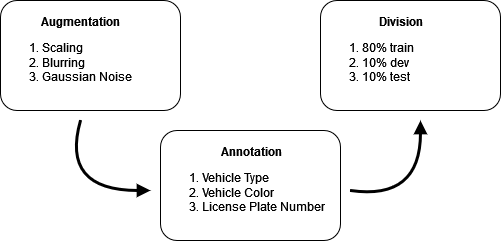

The diagram above was exported from draw.io. Its source (the exported page's mxGraphModel, read from the mxfile embedded in the PNG):
<mxGraphModel dx="934" dy="464" grid="1" gridSize="10" guides="1" tooltips="1" connect="1" arrows="1" fold="1" page="1" pageScale="1" pageWidth="850" pageHeight="1100" math="0" shadow="0">
  <root>
    <mxCell id="0" />
    <mxCell id="1" parent="0" />
    <mxCell id="23fmshlQNsXyhyvqe7r2-1" value="&lt;div&gt;&amp;nbsp;&amp;nbsp;&amp;nbsp;&amp;nbsp;&amp;nbsp;&amp;nbsp;&amp;nbsp;&amp;nbsp;&amp;nbsp;&amp;nbsp;&amp;nbsp;&amp;nbsp; &lt;b&gt;Augmentation&lt;/b&gt;&lt;/div&gt;&lt;div&gt;&lt;ol&gt;&lt;li&gt;Scaling&lt;/li&gt;&lt;li&gt;Blurring&lt;/li&gt;&lt;li&gt;Gaussian Noise&lt;br&gt;&lt;/li&gt;&lt;/ol&gt;&lt;/div&gt;" style="rounded=1;whiteSpace=wrap;html=1;align=left;" vertex="1" parent="1">
      <mxGeometry x="240" y="110" width="180" height="110" as="geometry" />
    </mxCell>
    <mxCell id="23fmshlQNsXyhyvqe7r2-2" value="&lt;div align=&quot;center&quot;&gt;&lt;b&gt;&amp;nbsp;&amp;nbsp;&amp;nbsp;&amp;nbsp; Annotation&lt;/b&gt;&lt;/div&gt;&lt;div&gt;&lt;ol&gt;&lt;li&gt;Vehicle Type&lt;br&gt;&lt;/li&gt;&lt;li&gt;Vehicle Color&lt;br&gt;&lt;/li&gt;&lt;li&gt;License Plate Number&lt;br&gt;&lt;/li&gt;&lt;/ol&gt;&lt;/div&gt;" style="rounded=1;whiteSpace=wrap;html=1;align=left;" vertex="1" parent="1">
      <mxGeometry x="400" y="240" width="180" height="110" as="geometry" />
    </mxCell>
    <mxCell id="23fmshlQNsXyhyvqe7r2-3" value="&lt;div align=&quot;center&quot;&gt;&lt;b&gt;&amp;nbsp;&amp;nbsp;&amp;nbsp;&amp;nbsp;&amp;nbsp;&amp;nbsp;&amp;nbsp;&amp;nbsp;&amp;nbsp;&amp;nbsp;&amp;nbsp;&amp;nbsp;&amp;nbsp;&amp;nbsp;&amp;nbsp;&amp;nbsp;&amp;nbsp;&amp;nbsp; Division&lt;/b&gt;&lt;/div&gt;&lt;div&gt;&lt;ol&gt;&lt;li&gt;80% train&lt;br&gt;&lt;/li&gt;&lt;li&gt;10% dev&lt;br&gt;&lt;/li&gt;&lt;li&gt;10% test&lt;br&gt;&lt;/li&gt;&lt;/ol&gt;&lt;/div&gt;" style="rounded=1;whiteSpace=wrap;html=1;align=left;" vertex="1" parent="1">
      <mxGeometry x="560" y="110" width="180" height="110" as="geometry" />
    </mxCell>
    <mxCell id="23fmshlQNsXyhyvqe7r2-5" value="" style="curved=1;endArrow=block;html=1;rounded=0;endFill=1;strokeWidth=3;" edge="1" parent="1">
      <mxGeometry width="50" height="50" relative="1" as="geometry">
        <mxPoint x="320" y="230" as="sourcePoint" />
        <mxPoint x="390" y="300" as="targetPoint" />
        <Array as="points">
          <mxPoint x="300" y="300" />
        </Array>
      </mxGeometry>
    </mxCell>
    <mxCell id="23fmshlQNsXyhyvqe7r2-6" value="" style="curved=1;endArrow=block;html=1;rounded=0;endFill=1;strokeWidth=3;" edge="1" parent="1">
      <mxGeometry width="50" height="50" relative="1" as="geometry">
        <mxPoint x="590" y="300" as="sourcePoint" />
        <mxPoint x="660" y="230" as="targetPoint" />
        <Array as="points">
          <mxPoint x="660" y="310" />
        </Array>
      </mxGeometry>
    </mxCell>
  </root>
</mxGraphModel>